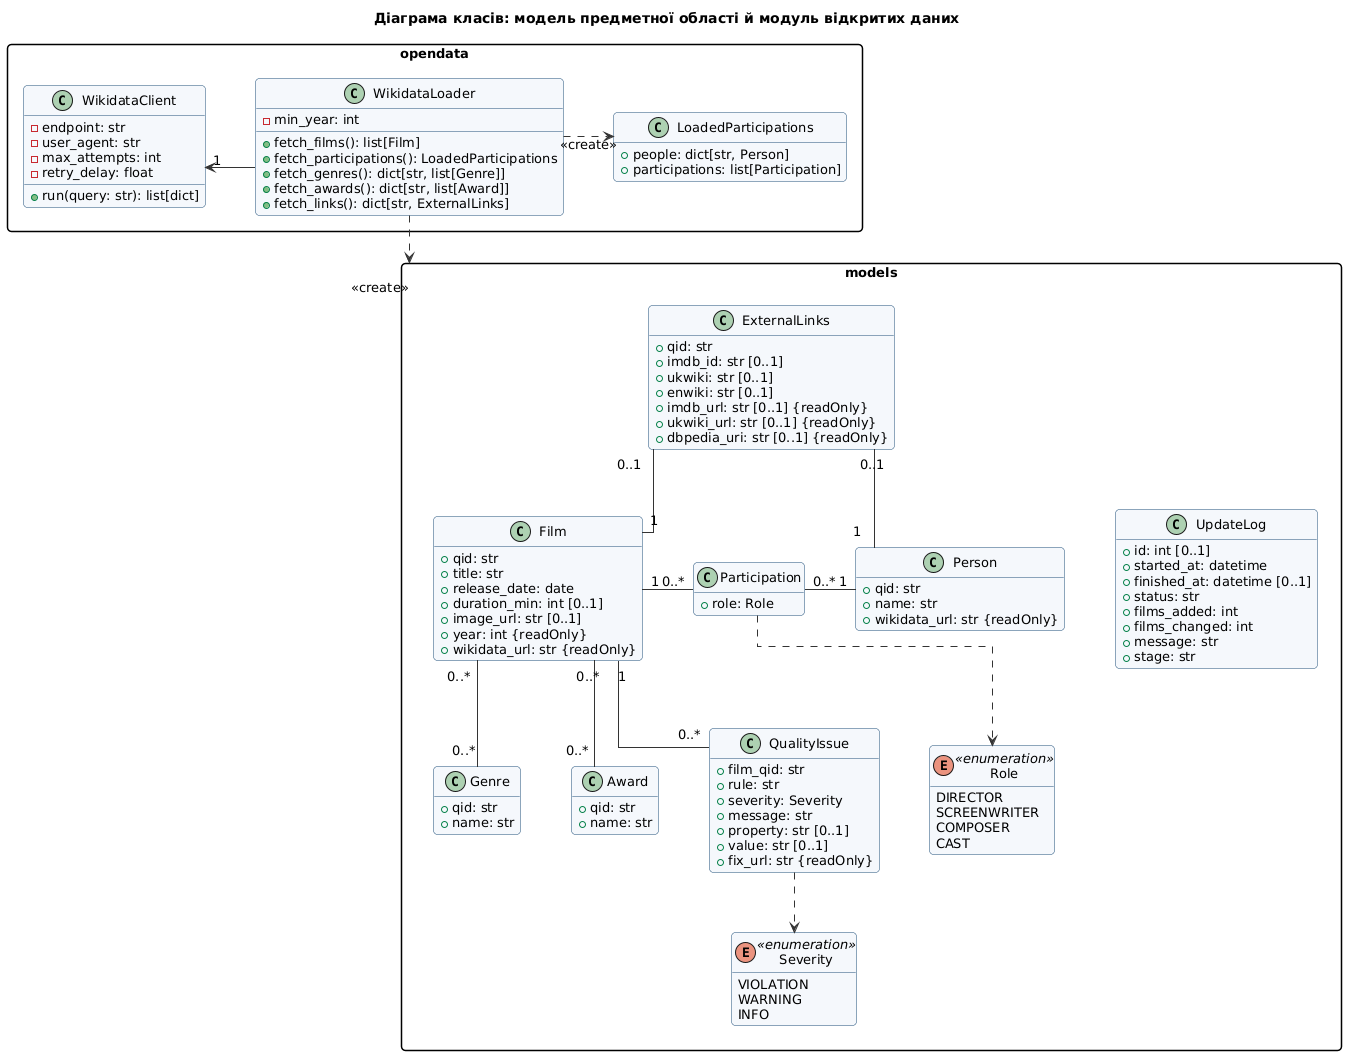

The diagram above was rendered by PlantUML. Its source (embedded in the PNG):
@startuml
!include common.iuml
skinparam class {
  BackgroundColor #F5F8FC
  BorderColor #1F4E79
}
skinparam packageStyle rectangle
skinparam linetype ortho
skinparam nodesep 50
skinparam ranksep 60
hide empty members
title Діаграма класів: модель предметної області й модуль відкритих даних

package "opendata" {
  class WikidataClient {
    -endpoint: str
    -user_agent: str
    -max_attempts: int
    -retry_delay: float
    +run(query: str): list[dict]
  }
  class WikidataLoader {
    -min_year: int
    +fetch_films(): list[Film]
    +fetch_participations(): LoadedParticipations
    +fetch_genres(): dict[str, list[Genre]]
    +fetch_awards(): dict[str, list[Award]]
    +fetch_links(): dict[str, ExternalLinks]
  }
  class LoadedParticipations {
    +people: dict[str, Person]
    +participations: list[Participation]
  }
}

package "models" as models {
  class Film {
    +qid: str
    +title: str
    +release_date: date
    +duration_min: int [0..1]
    +image_url: str [0..1]
    +year: int {readOnly}
    +wikidata_url: str {readOnly}
  }
  class Participation {
    +role: Role
  }
  class Person {
    +qid: str
    +name: str
    +wikidata_url: str {readOnly}
  }
  enum Role <<enumeration>> {
    DIRECTOR
    SCREENWRITER
    COMPOSER
    CAST
  }
  class Genre {
    +qid: str
    +name: str
  }
  class Award {
    +qid: str
    +name: str
  }
  class ExternalLinks {
    +qid: str
    +imdb_id: str [0..1]
    +ukwiki: str [0..1]
    +enwiki: str [0..1]
    +imdb_url: str [0..1] {readOnly}
    +ukwiki_url: str [0..1] {readOnly}
    +dbpedia_uri: str [0..1] {readOnly}
  }
  class QualityIssue {
    +film_qid: str
    +rule: str
    +severity: Severity
    +message: str
    +property: str [0..1]
    +value: str [0..1]
    +fix_url: str {readOnly}
  }
  enum Severity <<enumeration>> {
    VIOLATION
    WARNING
    INFO
  }
  class UpdateLog {
    +id: int [0..1]
    +started_at: datetime
    +finished_at: datetime [0..1]
    +status: str
    +films_added: int
    +films_changed: int
    +message: str
    +stage: str
  }
}

WikidataClient -[hidden]right- WikidataLoader
WikidataLoader -[hidden]right- LoadedParticipations
WikidataLoader -left-> "1" WikidataClient
WikidataLoader .right.> LoadedParticipations : <<create>>
WikidataLoader .down.> models : <<create>>

Film "1" -right- "0..*" Participation
Participation "0..*" -right- "1" Person
Participation ..> Role
Film "0..*" -down- "0..*" Genre
Film "0..*" -down- "0..*" Award
Person -[hidden]right- UpdateLog
Film "1" -up- "0..1" ExternalLinks
Person "1" -up- "0..1" ExternalLinks
Film "1" -down- "0..*" QualityIssue
QualityIssue ..> Severity
@enduml